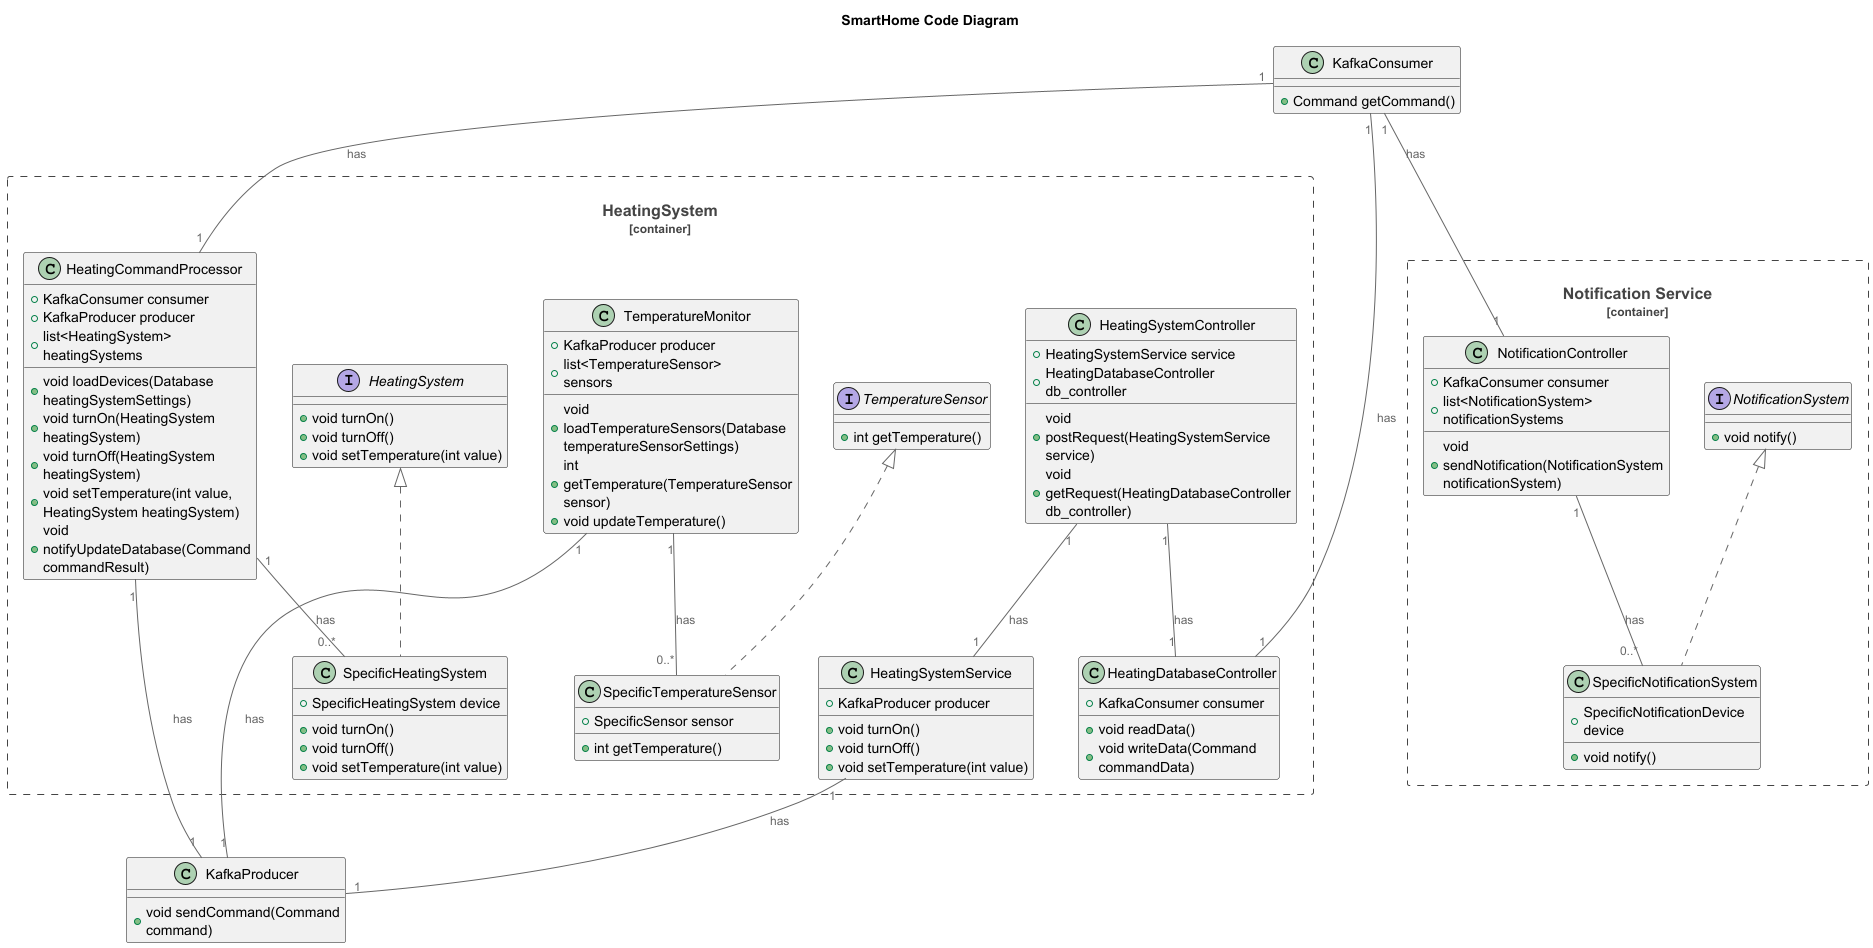

The diagram above was rendered by PlantUML. Its source (embedded in the PNG):
@startuml
title SmartHome Code Diagram

top to bottom direction

!includeurl https://raw.githubusercontent.com/RicardoNiepel/C4-PlantUML/master/C4_Component.puml

class KafkaProducer {
  +void sendCommand(Command command)
}

class KafkaConsumer {
  +Command getCommand()
}

Container_Boundary(HeatingSystem, "HeatingSystem") {

class HeatingSystemController {
  +HeatingSystemService service
  +HeatingDatabaseController db_controller
  +void postRequest(HeatingSystemService service)
  +void getRequest(HeatingDatabaseController db_controller)
}

class HeatingSystemService {
  +KafkaProducer producer
  +void turnOn()
  +void turnOff()
  +void setTemperature(int value)
}

class HeatingCommandProcessor {
  +KafkaConsumer consumer
  +KafkaProducer producer
  +list<HeatingSystem> heatingSystems
  +void loadDevices(Database heatingSystemSettings)
  +void turnOn(HeatingSystem heatingSystem)
  +void turnOff(HeatingSystem heatingSystem)
  +void setTemperature(int value, HeatingSystem heatingSystem)
  +void notifyUpdateDatabase(Command commandResult)
}

interface HeatingSystem {
  +void turnOn()
  +void turnOff()
  +void setTemperature(int value)
}

class SpecificHeatingSystem implements HeatingSystem {
  +SpecificHeatingSystem device
  +void turnOn()
  +void turnOff()
  +void setTemperature(int value)
}

interface TemperatureSensor {
  +int getTemperature()
}

class SpecificTemperatureSensor implements TemperatureSensor {
  +SpecificSensor sensor
  +int getTemperature()
}

class TemperatureMonitor {
  +KafkaProducer producer
  +list<TemperatureSensor> sensors
  +void loadTemperatureSensors(Database temperatureSensorSettings)
  +int getTemperature(TemperatureSensor sensor)
  +void updateTemperature()
}

class HeatingDatabaseController {
  +KafkaConsumer consumer
  +void readData()
  +void writeData(Command commandData)
}

}

HeatingSystemController "1" -- "1" HeatingSystemService : has
HeatingSystemController "1" -- "1" HeatingDatabaseController : has
HeatingSystemService "1" -- "1" KafkaProducer : has
KafkaConsumer "1" -- "1" HeatingCommandProcessor : has
HeatingCommandProcessor "1" -- "0..*" SpecificHeatingSystem : has
HeatingCommandProcessor "1" -- "1" KafkaProducer : has
TemperatureMonitor "1" -- "1" KafkaProducer : has
TemperatureMonitor "1" -- "0..*" SpecificTemperatureSensor : has
KafkaConsumer "1" -- "1" HeatingDatabaseController : has

Container_Boundary(NotificationService, "Notification Service") {

interface NotificationSystem {
  +void notify()
}

class SpecificNotificationSystem implements NotificationSystem {
  +SpecificNotificationDevice device
  +void notify()
}

class NotificationController {
  +KafkaConsumer consumer
  +list<NotificationSystem> notificationSystems
  +void sendNotification(NotificationSystem notificationSystem)
}

}

KafkaConsumer "1" -- "1" NotificationController : has
NotificationController "1" -- "0..*" SpecificNotificationSystem : has

@enduml